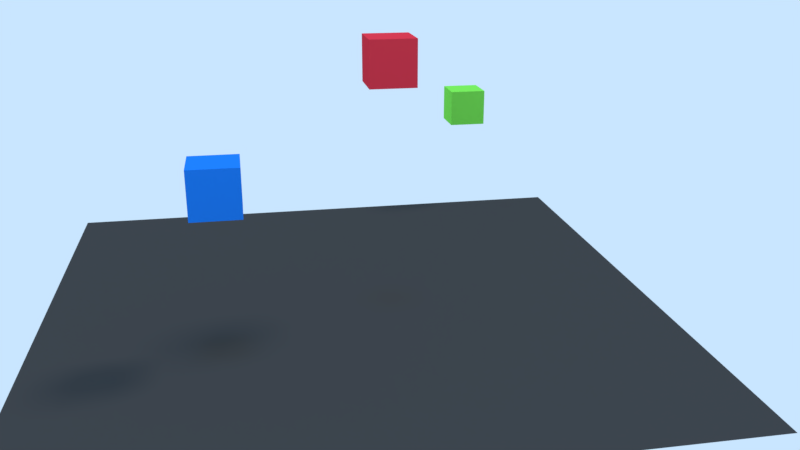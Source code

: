 # Source: resolucao032b.blend  (saved by Blender 2.79.7; exported with 4.5.12 LTS)
import bpy
from mathutils import Matrix  # noqa: F401  (used for matrix-valued properties, if any)

bpy.ops.wm.read_factory_settings(use_empty=True)
scene = bpy.context.scene
scene.name = 'Scene'

# ---- collections
col_collection_1 = bpy.data.collections.new('Collection 1'); scene.collection.children.link(col_collection_1)

# ---- materials (node trees are filled in below, after node groups)
mat_material_003 = bpy.data.materials.new('Material.003')
mat_material_003.alpha_threshold = 0.0
mat_material_003.use_transparent_shadow = False
mat_material_003.diffuse_color = (0.05496, 0.05496, 0.05496, 1.0)
mat_material_003.roughness = 0.5
mat_material_002 = bpy.data.materials.new('Material.002')
mat_material_002.alpha_threshold = 0.0
mat_material_002.use_transparent_shadow = False
mat_material_002.diffuse_color = (0.226, 0.8, 0.0879, 1.0)
mat_material_002.roughness = 0.5
mat_material_001 = bpy.data.materials.new('Material.001')
mat_material_001.alpha_threshold = 0.0
mat_material_001.use_transparent_shadow = False
mat_material_001.diffuse_color = (0.8, 0.04212, 0.06588, 1.0)
mat_material_001.roughness = 0.5
mat_material = bpy.data.materials.new('Material')
mat_material.alpha_threshold = 0.0
mat_material.use_transparent_shadow = False
mat_material.diffuse_color = (0.01638, 0.2072, 0.8, 1.0)
mat_material.roughness = 0.5

# ---- material node trees

# ---- world
world_world = bpy.data.worlds.new('World'); scene.world = world_world
world_world.color = (0.5853, 0.7879, 1.0)
world_world.use_sun_shadow = False
world_world.sun_shadow_jitter_overblur = 0.0

# ---- cameras
cam_camera = bpy.data.cameras.new('Camera')
cam_camera.clip_end = 100.0
cam_camera.lens = 35.0
cam_camera.sensor_width = 32.0
cam_camera.sensor_height = 18.0
cam_camera.ortho_scale = 7.314
cam_camera.dof.focus_distance = 0.0
cam_camera.dof.aperture_fstop = 128.0

# ---- lights
light_lamp_002 = bpy.data.lights.new('Lamp.002', 'SUN')
light_lamp_002.color = (1.0, 0.2858, 0.003573)
light_lamp_002.transmission_factor = 0.0
light_lamp_002.cutoff_distance = 30.0
light_lamp_002.angle = 0.1993
light_lamp_002.energy = 0.4
light_lamp_002.shadow_buffer_clip_start = 1.001
light_lamp_002.shadow_soft_size = 0.1
light_lamp_002.shadow_cascade_max_distance = 1000.0
light_lamp_001 = bpy.data.lights.new('Lamp.001', 'SUN')
light_lamp_001.color = (0.002057, 0.3427, 1.0)
light_lamp_001.transmission_factor = 0.0
light_lamp_001.cutoff_distance = 30.0
light_lamp_001.angle = 0.1993
light_lamp_001.energy = 0.4
light_lamp_001.shadow_buffer_clip_start = 1.001
light_lamp_001.shadow_soft_size = 0.1
light_lamp_001.shadow_cascade_max_distance = 1000.0
light_sun = bpy.data.lights.new('Sun', 'SUN')
light_sun.transmission_factor = 0.0
light_sun.cutoff_distance = 42.0
light_sun.angle = 0.1993
light_sun.energy = 1.0
light_sun.shadow_buffer_clip_start = 1.001
light_sun.shadow_soft_size = 0.1
light_sun.shadow_cascade_max_distance = 1000.0

# ---- meshes
me_plane_001 = bpy.data.meshes.new('Plane.001')
me_plane_001.from_pydata([(-1.0, -1.0, 0.0), (1.0, -1.0, 0.0), (-1.0, 1.0, 0.0), (1.0, 1.0, 0.0)], [], [(0, 1, 3, 2)])
me_plane_001.materials.append(mat_material_003)
me_plane_001.use_remesh_preserve_volume = False
me_plane_001.use_remesh_preserve_attributes = False
me_plane_001.use_mirror_vertex_groups = False
me_plane_001.update()
me_obj_meio = bpy.data.meshes.new('obj_meio')
me_obj_meio.from_pydata([(-1.0, -1.0, -1.0), (-1.0, -1.0, 1.0), (-1.0, 1.0, -1.0), (-1.0, 1.0, 1.0), (1.0, -1.0, -1.0), (1.0, -1.0, 1.0), (1.0, 1.0, -1.0), (1.0, 1.0, 1.0)], [], [(0, 1, 3, 2), (2, 3, 7, 6), (6, 7, 5, 4), (4, 5, 1, 0), (2, 6, 4, 0), (7, 3, 1, 5)])
me_obj_meio.materials.append(mat_material_002)
me_obj_meio.use_remesh_preserve_volume = False
me_obj_meio.use_remesh_preserve_attributes = False
me_obj_meio.use_mirror_vertex_groups = False
me_obj_meio.update()
me_obj_destino = bpy.data.meshes.new('obj_destino')
me_obj_destino.from_pydata([(-1.0, -1.0, -1.0), (-1.0, -1.0, 1.0), (-1.0, 1.0, -1.0), (-1.0, 1.0, 1.0), (1.0, -1.0, -1.0), (1.0, -1.0, 1.0), (1.0, 1.0, -1.0), (1.0, 1.0, 1.0)], [], [(0, 1, 3, 2), (2, 3, 7, 6), (6, 7, 5, 4), (4, 5, 1, 0), (2, 6, 4, 0), (7, 3, 1, 5)])
me_obj_destino.materials.append(mat_material_001)
me_obj_destino.use_remesh_preserve_volume = False
me_obj_destino.use_remesh_preserve_attributes = False
me_obj_destino.use_mirror_vertex_groups = False
me_obj_destino.update()
me_obj_origem = bpy.data.meshes.new('obj_origem')
me_obj_origem.from_pydata([(-1.0, -1.0, -1.0), (-1.0, -1.0, 1.0), (-1.0, 1.0, -1.0), (-1.0, 1.0, 1.0), (1.0, -1.0, -1.0), (1.0, -1.0, 1.0), (1.0, 1.0, -1.0), (1.0, 1.0, 1.0)], [], [(0, 1, 3, 2), (2, 3, 7, 6), (6, 7, 5, 4), (4, 5, 1, 0), (2, 6, 4, 0), (7, 3, 1, 5)])
me_obj_origem.materials.append(mat_material)
me_obj_origem.use_remesh_preserve_volume = False
me_obj_origem.use_remesh_preserve_attributes = False
me_obj_origem.use_mirror_vertex_groups = False
me_obj_origem.update()

# ---- objects
ob_plane = bpy.data.objects.new('Plane', me_plane_001)
ob_obj_meio = bpy.data.objects.new('obj_meio', me_obj_meio)
ob_obj_destino = bpy.data.objects.new('obj_destino', me_obj_destino)
ob_obj_origem = bpy.data.objects.new('obj_origem', me_obj_origem)
ob_empty = bpy.data.objects.new('Empty', None)
ob_lamp_002 = bpy.data.objects.new('Lamp.002', light_lamp_002)
ob_lamp_001 = bpy.data.objects.new('Lamp.001', light_lamp_001)
ob_lamp = bpy.data.objects.new('Lamp', light_sun)
ob_camera = bpy.data.objects.new('Camera', cam_camera)

# ---- transforms, parenting, visibility, modifiers, constraints
ob_plane.location = (-0.914, -0.3311, -1.973)
ob_plane.scale = (5.132, 5.132, 5.132)
ob_plane.lineart.crease_threshold = 0.0
ob_obj_meio.location = (2.541, 5.575, 0.1562)
ob_obj_meio.scale = (0.3849, 0.3849, 0.3849)
ob_obj_meio.lineart.crease_threshold = 0.0
ob_obj_destino.location = (-0.2354, -0.312, 2.163)
ob_obj_destino.scale = (0.3849, 0.3849, 0.3849)
ob_obj_destino.lineart.crease_threshold = 0.0
ob_obj_origem.location = (-3.055, -1.756, 0.6312)
ob_obj_origem.scale = (0.3849, 0.3849, 0.3849)
ob_obj_origem.lineart.crease_threshold = 0.0
ob_empty.location = (0.0, 0.0, 3.212)
ob_empty.rotation_euler = (0.6155, -0.5236, 0.6155)
ob_empty.scale = (3.511, 3.511, 3.511)
ob_empty.empty_display_type = 'SPHERE'
ob_empty.show_in_front = True
ob_empty.lineart.crease_threshold = 0.0
ob_lamp_002.location = (7.781, 4.307, 6.73)
ob_lamp_002.rotation_euler = (3.142, -0.0, 0.0)
ob_lamp_002.lock_rotations_4d = False
ob_lamp_002.empty_display_type = 'ARROWS'
ob_lamp_002.color = (0.0, 0.0, 0.0, 0.0)
ob_lamp_002.lineart.crease_threshold = 0.0
ob_lamp_001.location = (7.781, 4.307, 6.73)
ob_lamp_001.lock_rotations_4d = False
ob_lamp_001.empty_display_type = 'ARROWS'
ob_lamp_001.color = (0.0, 0.0, 0.0, 0.0)
ob_lamp_001.lineart.crease_threshold = 0.0
ob_lamp.location = (10.31, 3.409, 14.65)
ob_lamp.rotation_euler = (0.6503, 0.05522, 1.866)
ob_lamp.lock_rotations_4d = False
ob_lamp.empty_display_type = 'ARROWS'
ob_lamp.color = (0.0, 0.0, 0.0, 0.0)
ob_lamp.lineart.crease_threshold = 0.0
ob_camera.location = (-2.61, -14.15, 4.325)
ob_camera.rotation_euler = (1.232, -1.43e-08, -0.182)
ob_camera.lock_rotations_4d = False
ob_camera.empty_display_type = 'ARROWS'
ob_camera.color = (0.0, 0.0, 0.0, 0.0)
ob_camera.display_type = 'WIRE'
ob_camera.lineart.crease_threshold = 0.0

# ---- collection membership
col_collection_1.objects.link(ob_plane)
col_collection_1.objects.link(ob_obj_meio)
col_collection_1.objects.link(ob_obj_destino)
col_collection_1.objects.link(ob_obj_origem)
col_collection_1.objects.link(ob_empty)
col_collection_1.objects.link(ob_lamp_002)
col_collection_1.objects.link(ob_lamp_001)
col_collection_1.objects.link(ob_lamp)
col_collection_1.objects.link(ob_camera)

# ---- scene / render settings (as saved in the file)
scene.camera = ob_camera
scene.frame_start = 1; scene.frame_end = 250; scene.frame_set(1)
scene.render.engine = 'BLENDER_EEVEE_NEXT'
scene.render.resolution_percentage = 50
scene.render.dither_intensity = 0.0
scene.cycles.use_denoising = False
scene.cycles.samples = 128
scene.cycles.sampling_pattern = 'TABULATED_SOBOL'
scene.cycles.use_adaptive_sampling = False
scene.cycles.use_light_tree = False
scene.view_settings.view_transform = 'Standard'
bpy.context.view_layer.update()
